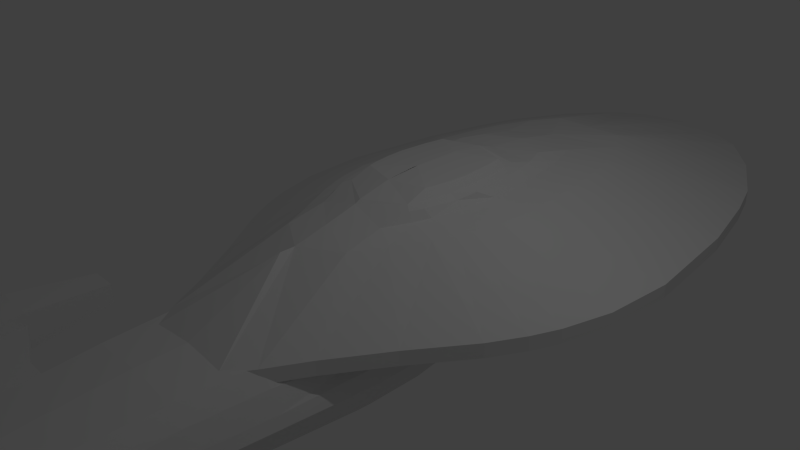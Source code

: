 # Source: voyager-2-mesh-complete.blend  (saved by Blender 2.76.0; exported with 4.5.12 LTS)
import bpy
from mathutils import Matrix  # noqa: F401  (used for matrix-valued properties, if any)

bpy.ops.wm.read_factory_settings(use_empty=True)
scene = bpy.context.scene
scene.name = 'Scene'

# ---- collections
col_collection_1 = bpy.data.collections.new('Collection 1'); scene.collection.children.link(col_collection_1)
col_collection_2 = bpy.data.collections.new('Collection 2'); scene.collection.children.link(col_collection_2)
col_collection_3 = bpy.data.collections.new('Collection 3'); scene.collection.children.link(col_collection_3)

# ---- materials (node trees are filled in below, after node groups)
mat_material = bpy.data.materials.new('Material')
mat_material.alpha_threshold = 0.0
mat_material.use_transparent_shadow = False
mat_material.preview_render_type = 'FLAT'
mat_material.roughness = 0.5
mat_material.line_color = (0.0, 0.0, 0.0, 1.0)

# ---- material node trees

# ---- world
world_world = bpy.data.worlds.new('World'); scene.world = world_world
world_world.color = (0.05088, 0.05088, 0.05088)
world_world.use_sun_shadow = False
world_world.sun_shadow_jitter_overblur = 0.0
world_world.cycles.sampling_method = 'MANUAL'
world_world.cycles.sample_map_resolution = 256

# ---- cameras
cam_camera = bpy.data.cameras.new('Camera')
cam_camera.clip_end = 100.0
cam_camera.lens = 35.0
cam_camera.sensor_width = 32.0
cam_camera.sensor_height = 18.0
cam_camera.ortho_scale = 7.314
cam_camera.dof.focus_distance = 0.0
cam_camera.dof.aperture_fstop = 128.0

# ---- lights
light_lamp = bpy.data.lights.new('Lamp', 'POINT')
light_lamp.transmission_factor = 0.0
light_lamp.cutoff_distance = 30.0
light_lamp.energy = 100.0
light_lamp.shadow_buffer_clip_start = 1.001
light_lamp.shadow_soft_size = 0.1
light_lamp.shadow_maximum_resolution = 0.006
light_lamp.use_absolute_resolution = True
light_lamp.cycles.use_multiple_importance_sampling = False

# ---- meshes
me_cube = bpy.data.meshes.new('Cube')
me_cube.from_pydata([(0.6464, -2.78, -0.3337), (0.8734, -2.43, -0.3337), (1.173, -1.893, -0.3337), (1.668, -1.119, -0.3337), (2.214, -0.3457, -0.3337), (2.472, 0.1185, -0.3337), (2.637, 0.5002, -0.3337), (2.833, 1.191, -0.3337), (2.915, 2.199, -0.3337), (2.739, 3.795, -0.3337), (2.486, 4.874, -0.3337), (2.276, 5.523, -0.3337), (1.77, 6.458, -0.3337), (1.176, 7.163, -0.3337), (0.7028, 7.449, -0.3337), (0.6464, -2.78, -0.1337), (0.8734, -2.43, -0.1337), (1.173, -1.893, -0.1337), (1.668, -1.119, -0.1337), (2.214, -0.3457, -0.1337), (2.472, 0.1185, -0.1337), (2.637, 0.5002, -0.1337), (2.833, 1.191, -0.1337), (2.915, 2.199, -0.1337), (2.739, 3.795, -0.1337), (2.486, 4.874, -0.1337), (2.276, 5.523, -0.1337), (1.77, 6.458, -0.1337), (1.176, 7.163, -0.1337), (0.5497, -0.8981, 0.5651), (0.7702, -0.4333, 0.5651), (1.014, 0.03155, 0.5651), (1.129, 0.3104, 0.5651), (1.202, 0.5398, 0.5651), (1.289, 0.955, 0.5651), (1.326, 1.561, 0.5651), (1.247, 2.519, 0.5651), (1.135, 3.167, 0.5651), (1.041, 3.557, 0.5651), (0.8159, 4.119, 0.5651), (0.5512, 4.542, 0.5651), (0.6127, -0.7502, -0.3968), (0.8573, -0.1829, -0.3968), (1.127, 0.3845, -0.3968), (1.255, 0.7248, -0.3968), (1.336, 1.005, -0.3968), (1.433, 1.512, -0.3968), (1.473, 2.251, -0.3968), (1.386, 3.421, -0.3968), (1.261, 4.211, -0.3968), (1.158, 4.688, -0.3968), (0.9079, 5.373, -0.3968), (0.6144, 5.89, -0.3968), (0.5389, -0.9468, -0.3968), (0.735, -0.4665, -0.3968), (0.9923, 0.1008, -0.3968), (1.191, 0.5546, -0.3968), (1.295, 0.8648, -0.3968), (1.385, 1.258, -0.3968), (1.453, 1.881, -0.3968), (1.43, 2.836, -0.3968), (1.324, 3.816, -0.3968), (1.21, 4.449, -0.3968), (1.033, 5.03, -0.3968), (0.7612, 5.632, -0.3968), (0.8632, 3.262, -0.4977), (0.8133, 3.936, -0.5013), (0.7415, 4.391, -0.5066), (0.6823, 4.665, -0.5109), (0.5388, 5.059, -0.5214), (0.8517, 3.05, -0.4985), (0.8382, 3.599, -0.4995), (0.7774, 4.163, -0.5039), (0.7119, 4.528, -0.5087), (0.6105, 4.862, -0.5162), (0.527, -0.3498, 0.6819), (0.6884, 0.04631, 0.6819), (0.7646, 0.284, 0.6819), (0.8952, 1.282, 0.6819), (0.8432, 2.027, 0.6819), (0.7685, 2.531, 0.6819), (0.7067, 2.834, 0.6819), (0.5573, 3.271, 0.6819), (0.6224, 0.04018, 0.8042), (0.6902, 0.23, 0.8042), (0.8065, 1.047, 0.8042), (0.7602, 1.645, 0.8042), (0.6937, 2.049, 0.8042), (0.6387, 2.292, 0.8042), (0.5055, 2.642, 0.8042), (0.525, 0.1088, 0.8444), (0.5815, 0.2944, 0.8444), (0.6177, 0.447, 0.8444), (0.6606, 0.7233, 0.8444), (0.6784, 1.064, 0.8444), (0.6398, 1.525, 0.8444), (0.5844, 1.837, 0.8444), (0.5386, 2.025, 0.8444), (0.512, 0.428, 0.9599), (0.5438, 0.5513, 0.9599), (0.5815, 0.8007, 0.9599), (0.5971, 1.068, 0.9599), (0.5633, 1.492, 0.9599), (0.5146, 1.778, 0.9599), (0.0, 7.609, -0.3337), (0.0, -2.866, -0.3337), (-0.6464, -2.78, -0.3337), (-0.8734, -2.43, -0.3337), (-1.173, -1.893, -0.3337), (-1.668, -1.119, -0.3337), (-2.214, -0.3457, -0.3337), (-2.472, 0.1185, -0.3337), (-2.637, 0.5002, -0.3337), (-2.833, 1.191, -0.3337), (-2.915, 2.199, -0.3337), (-2.739, 3.795, -0.3337), (-2.486, 4.874, -0.3337), (-2.276, 5.523, -0.3337), (-1.77, 6.458, -0.3337), (-1.176, 7.163, -0.3337), (-0.7028, 7.449, -0.3337), (0.0, 7.597, -0.3337), (0.0, -2.866, -0.1337), (-0.6464, -2.78, -0.1337), (-0.8734, -2.43, -0.1337), (-1.173, -1.893, -0.1337), (-1.668, -1.119, -0.1337), (-2.214, -0.3457, -0.1337), (-2.472, 0.1185, -0.1337), (-2.637, 0.5002, -0.1337), (-2.833, 1.191, -0.1337), (-2.915, 2.199, -0.1337), (-2.739, 3.795, -0.1337), (-2.486, 4.874, -0.1337), (-2.276, 5.523, -0.1337), (-1.77, 6.458, -0.1337), (-1.176, 7.163, -0.1337), (-0.7028, 7.449, -0.1337), (0.0, 7.597, -0.1337), (0.0, -1.431, 0.5651), (0.0, -1.22, 0.5651), (-0.5497, -0.8981, 0.5651), (-0.7702, -0.4333, 0.5651), (-1.014, 0.03155, 0.5651), (-1.129, 0.3104, 0.5651), (-1.202, 0.5398, 0.5651), (-1.289, 0.955, 0.5651), (-1.247, 2.519, 0.5651), (-1.135, 3.167, 0.5651), (-1.041, 3.557, 0.5651), (-0.8159, 4.119, 0.5651), (-0.5512, 4.542, 0.5651), (0.0, 6.217, -0.3968), (0.0, -1.464, -0.3968), (0.0, -1.401, -0.3968), (0.0, -1.143, -0.3968), (-0.6127, -0.7502, -0.3968), (-0.8573, -0.1829, -0.3968), (-1.127, 0.3845, -0.3968), (-1.255, 0.7248, -0.3968), (-1.336, 1.005, -0.3968), (-1.433, 1.512, -0.3968), (-1.473, 2.251, -0.3968), (-1.386, 3.421, -0.3968), (-1.261, 4.211, -0.3968), (-1.158, 4.688, -0.3968), (-0.9079, 5.373, -0.3968), (-0.6144, 5.89, -0.3968), (0.0, 6.1, -0.3968), (0.0, 6.209, -0.3968), (0.0, 1.677, -0.3968), (0.0, -1.432, -0.3968), (0.0, -1.272, -0.3968), (-0.5389, -0.9468, -0.3968), (-0.735, -0.4665, -0.3968), (-0.9923, 0.1008, -0.3968), (-1.191, 0.5546, -0.3968), (-1.295, 0.8648, -0.3968), (-1.385, 1.258, -0.3968), (-1.453, 1.881, -0.3968), (-1.43, 2.836, -0.3968), (-1.324, 3.816, -0.3968), (-1.21, 4.449, -0.3968), (-1.033, 5.03, -0.3968), (-0.7612, 5.632, -0.3968), (0.0, 5.995, -0.3968), (0.0, 6.154, -0.3968), (0.0, 6.213, -0.3968), (-0.8632, 3.262, -0.4977), (-0.8133, 3.936, -0.5013), (-0.7415, 4.391, -0.5066), (-0.6823, 4.665, -0.5109), (-0.5388, 5.059, -0.5214), (0.0, 5.357, -0.5338), (0.0, 2.932, -0.5581), (-0.8517, 3.05, -0.4985), (-0.8382, 3.599, -0.4995), (-0.7774, 4.163, -0.5039), (-0.7119, 4.528, -0.5087), (-0.6105, 4.862, -0.5162), (0.0, 5.208, -0.5276), (0.0, 5.417, -0.5387), (0.0, -0.7459, 0.6819), (-0.527, -0.3498, 0.6819), (-0.6884, 0.04631, 0.6819), (-0.7646, 0.284, 0.6819), (-0.8712, 0.8333, 0.6819), (-0.8952, 1.282, 0.6819), (-0.8432, 2.027, 0.6819), (-0.7685, 2.531, 0.6819), (-0.7067, 2.834, 0.6819), (-0.5573, 3.271, 0.6819), (0.0, 3.6, 0.6819), (-0.8179, 0.5586, 0.6819), (-1.268, 1.737, 0.5651), (0.0, -0.2762, 0.8042), (-0.6224, 0.04018, 0.8042), (-0.6902, 0.23, 0.8042), (-0.7336, 0.3861, 0.8042), (-0.7851, 0.6687, 0.8042), (-0.8065, 1.047, 0.8042), (-0.7602, 1.645, 0.8042), (-0.6937, 2.049, 0.8042), (-0.6387, 2.292, 0.8042), (-0.5055, 2.642, 0.8042), (0.0, 2.906, 0.8042), (0.0, -0.2005, 0.8444), (-0.525, 0.1088, 0.8444), (-0.5815, 0.2944, 0.8444), (-0.6177, 0.447, 0.8444), (-0.6606, 0.7233, 0.8444), (-0.6784, 1.064, 0.8444), (-0.6398, 1.525, 0.8444), (-0.5844, 1.837, 0.8444), (-0.5386, 2.025, 0.8444), (0.0, 2.295, 0.8444), (0.0, 0.2781, 0.9599), (-0.512, 0.428, 0.9599), (-0.5438, 0.5513, 0.9599), (-0.5815, 0.8007, 0.9599), (-0.5971, 1.068, 0.9599), (-0.5633, 1.492, 0.9599), (-0.5146, 1.778, 0.9599), (0.0, 1.951, 0.9599), (0.0, 0.7182, 1.0), (0.0, 0.7862, 1.0), (0.0, 0.8421, 1.0), (0.0, 0.9434, 1.0), (0.0, 1.091, 1.0), (0.0, 1.325, 1.0), (0.0, 1.483, 1.0), (0.8299, 0.7828, 0.6819), (0.7452, 0.7531, 0.7632), (0.7084, 7.422, -0.136), (0.0, 4.542, 0.5651)], [], [(13, 12, 51, 64, 52), (22, 23, 35, 34), (10, 11, 26, 25), (3, 4, 19, 18), (11, 12, 27, 26), (4, 5, 20, 19), (12, 13, 28, 27), (5, 6, 21, 20), (6, 7, 22, 21), (105, 0, 15, 122), (7, 8, 23, 22), (0, 1, 16, 15), (8, 9, 24, 23), (1, 2, 17, 16), (9, 10, 25, 24), (2, 3, 18, 17), (37, 38, 81, 80), (15, 16, 140, 139), (23, 24, 36, 35), (16, 17, 29, 140), (24, 25, 37, 36), (17, 18, 30, 29), (25, 26, 38, 37), (18, 19, 31, 30), (26, 27, 39, 38), (19, 20, 32, 31), (27, 28, 40, 39), (20, 21, 33, 32), (21, 22, 34, 33), (15, 139, 122), (152, 187, 169, 186, 168, 185, 52, 64, 51, 63, 50, 62, 49, 61, 48, 60, 47, 59, 46, 58, 45, 57, 44, 56, 43, 55, 42, 54, 41, 53, 155, 172, 154, 171, 153, 170), (6, 5, 44, 57, 45), (14, 13, 52, 185, 168), (7, 6, 45, 58, 46), (0, 105, 153, 171, 154), (121, 14, 168, 186, 169), (8, 7, 46, 59, 47), (1, 0, 154, 172, 155), (9, 8, 47, 60, 48), (2, 1, 155, 53, 41), (10, 9, 48, 61, 49), (3, 2, 41, 54, 42), (11, 10, 49, 62, 50), (4, 3, 42, 55, 43), (12, 11, 50, 63, 51), (5, 4, 43, 56, 44), (64, 51, 69, 200), (63, 51, 69, 74), (52, 185, 201, 193), (52, 64, 200, 193), (59, 47, 65, 70), (47, 60, 71, 65), (170, 59, 70, 194), (60, 48, 66, 71), (48, 61, 72, 66), (61, 49, 67, 72), (49, 62, 73, 67), (50, 63, 74, 68), (62, 50, 68, 73), (30, 31, 76, 75), (38, 39, 82, 81), (31, 32, 77, 76), (39, 40, 212, 82), (35, 36, 79, 78), (36, 37, 80, 79), (29, 30, 75, 202), (78, 79, 86, 85), (79, 80, 87, 86), (214, 147, 132, 131), (80, 81, 88, 87), (75, 76, 83, 215), (81, 82, 89, 88), (76, 77, 84, 83), (82, 212, 225, 89), (95, 96, 103, 102), (85, 86, 95, 94), (86, 87, 96, 95), (87, 88, 97, 96), (215, 83, 90, 226), (88, 89, 235, 97), (83, 84, 91, 90), (225, 224, 235), (243, 242, 250), (96, 97, 243, 103), (90, 91, 98, 236), (91, 92, 99, 98), (92, 93, 100, 99), (93, 94, 101, 100), (94, 95, 102, 101), (236, 98, 245, 244), (98, 99, 246, 245), (99, 100, 247, 246), (100, 101, 248, 247), (101, 102, 249, 248), (102, 103, 250, 249), (119, 167, 184, 166, 118), (116, 133, 134, 117), (109, 126, 127, 110), (117, 134, 135, 118), (110, 127, 128, 111), (118, 135, 136, 119), (111, 128, 129, 112), (119, 136, 137, 120), (112, 129, 130, 113), (105, 122, 123, 106), (120, 137, 138, 121), (113, 130, 131, 114), (106, 123, 124, 107), (114, 131, 132, 115), (107, 124, 125, 108), (115, 132, 133, 116), (108, 125, 126, 109), (148, 209, 210, 149), (123, 139, 140, 124), (124, 140, 141, 125), (132, 147, 148, 133), (125, 141, 142, 126), (133, 148, 149, 134), (126, 142, 143, 127), (134, 149, 150, 135), (127, 143, 144, 128), (202, 141, 140), (135, 150, 151, 136), (128, 144, 145, 129), (129, 145, 146, 130), (139, 123, 122), (152, 170, 153, 171, 154, 172, 155, 173, 156, 174, 157, 175, 158, 176, 159, 177, 160, 178, 161, 179, 162, 180, 163, 181, 164, 182, 165, 183, 166, 184, 167, 185, 168, 186, 169, 187), (112, 160, 177, 159, 111), (105, 153, 170, 152, 104), (120, 168, 185, 167, 119), (113, 161, 178, 160, 112), (106, 154, 171, 153, 105), (121, 169, 186, 168, 120), (114, 162, 179, 161, 113), (107, 155, 172, 154, 106), (115, 163, 180, 162, 114), (108, 156, 173, 155, 107), (104, 152, 187, 169, 121), (116, 164, 181, 163, 115), (109, 157, 174, 156, 108), (117, 165, 182, 164, 116), (110, 158, 175, 157, 109), (118, 166, 183, 165, 117), (111, 159, 176, 158, 110), (184, 200, 192, 166), (183, 199, 192, 166), (167, 193, 201, 185), (167, 193, 200, 184), (200, 192, 199, 191, 198, 190, 197, 189, 196, 188, 195, 194), (70, 65, 71, 66, 72, 67, 73, 68, 74, 69, 200, 194), (179, 195, 188, 162), (162, 188, 196, 180), (170, 194, 195, 179), (180, 196, 189, 163), (163, 189, 197, 181), (181, 197, 190, 164), (164, 190, 198, 182), (165, 191, 199, 183), (182, 198, 191, 165), (142, 203, 204, 143), (149, 210, 211, 150), (143, 204, 205, 144), (150, 211, 212, 151), (218, 213, 205, 217), (147, 208, 209, 148), (141, 202, 203, 142), (206, 219, 220, 207), (207, 214, 146, 206), (207, 220, 221, 208), (207, 208, 147, 214), (208, 221, 222, 209), (214, 131, 130, 146), (209, 222, 223, 210), (203, 215, 216, 204), (210, 223, 224, 211), (204, 216, 217, 205), (211, 224, 225, 212), (206, 146, 145, 213), (213, 218, 219, 206), (213, 145, 144, 205), (232, 241, 242, 233), (220, 231, 232, 221), (221, 232, 233, 222), (222, 233, 234, 223), (215, 226, 227, 216), (223, 234, 235, 224), (216, 227, 228, 217), (225, 235, 89), (217, 228, 229, 218), (235, 243, 97), (218, 229, 230, 219), (235, 234, 243), (219, 230, 231, 220), (103, 243, 250), (233, 242, 243, 234), (227, 236, 237, 228), (228, 237, 238, 229), (229, 238, 239, 230), (230, 239, 240, 231), (231, 240, 241, 232), (236, 244, 245, 237), (237, 245, 246, 238), (238, 246, 247, 239), (239, 247, 248, 240), (240, 248, 249, 241), (241, 249, 250, 242), (202, 140, 29), (215, 202, 75), (215, 203, 202), (227, 226, 236), (90, 236, 226), (33, 77, 32), (77, 33, 251), (33, 34, 251), (35, 78, 251, 34), (91, 84, 252, 93, 92), (93, 252, 85, 94), (77, 251, 252, 84), (78, 85, 252, 251), (14, 253, 28, 13), (253, 14, 104, 138), (151, 212, 254), (212, 40, 254), (40, 28, 253, 254), (138, 254, 253), (138, 137, 254), (136, 151, 254, 137)])
me_cube.materials.append(mat_material)
me_cube.use_remesh_preserve_volume = False
me_cube.use_remesh_preserve_attributes = False
me_cube.use_mirror_vertex_groups = False
me_cube.update()
me_cube_001 = bpy.data.meshes.new('Cube.001')
me_cube_001.from_pydata([(0.8289, 1.351, 0.1722), (0.9979, 1.3, 0.0667), (1.119, 1.239, -0.05992), (1.167, 1.146, -0.2499), (1.04, 0.9927, -0.5664), (0.841, 0.9005, -0.7563), (0.6776, 1.183, -0.7028), (0.8356, 1.311, -0.5357), (0.9362, 1.524, -0.2572), (0.8979, 1.652, -0.09006), (0.8021, 1.737, 0.02134), (0.668, 1.808, 0.1142), (0.9008, 0.04896, 0.2243), (1.085, 0.0476, 0.107), (1.216, 0.04598, -0.03374), (1.268, 0.04355, -0.2449), (1.131, 0.03949, -0.5967), (0.9139, 0.03705, -0.8079), (0.5661, 0.03462, -1.019), (0.9008, -0.7282, 0.2243), (1.085, -0.7296, 0.107), (1.216, -0.7312, -0.03374), (1.268, -0.7336, -0.2449), (1.131, -0.7377, -0.5967), (0.9139, -0.7401, -0.8079), (0.5661, -0.7426, -1.019), (0.8173, -2.006, 0.4411), (0.9891, -2.007, 0.2081), (1.112, -2.008, -0.07148), (1.161, -2.011, -0.2279), (1.032, -2.015, -0.5514), (0.8296, -2.017, -0.7456), (0.7648, -3.045, 0.4302), (0.9297, -3.046, 0.2202), (1.047, -3.048, -0.03182), (1.095, -3.05, -0.1904), (0.9709, -3.054, -0.482), (0.7766, -3.057, -0.6571), (0.7293, -4.544, 0.3213), (0.8673, -4.523, 0.1214), (1.035, -4.403, -0.09535), (1.08, -4.252, -0.2396), (0.9604, -4.001, -0.48), (0.7724, -3.85, -0.6243), (0.7983, -4.533, 0.2214), (1.057, -4.328, -0.1675), (0.9166, -4.511, 0.001485), (0.6213, -3.774, -0.6964), (1.02, -4.126, -0.3598), (0.8664, -3.925, -0.5521), (0.5716, -4.547, 0.348), (0.5758, -5.667, 0.237), (0.698, -5.808, 0.08654), (0.6369, -5.737, 0.1618), (0.7416, -5.893, -0.003763), (1.046, -4.366, -0.1314), (0.8919, -4.517, 0.06145), (0.8328, -4.528, 0.1714), (0.9756, -4.457, -0.04693), (0.9164, -4.468, 0.06301), (0.9042, -4.493, 0.06223), (-0.8214, 1.351, 0.1722), (-0.9904, 1.3, 0.0667), (-1.111, 1.239, -0.05992), (-1.159, 1.146, -0.2499), (-1.033, 0.9927, -0.5664), (-0.8335, 0.9005, -0.7563), (0.003734, 0.8083, -0.9463), (0.003734, 1.055, -0.8699), (-0.6701, 1.183, -0.7028), (-0.8281, 1.311, -0.5357), (-0.9287, 1.524, -0.2572), (-0.8904, 1.652, -0.09006), (-0.7946, 1.737, 0.02134), (-0.6605, 1.808, 0.1142), (0.003734, 1.827, 0.1389), (0.003734, 1.365, 0.2004), (-0.8933, 0.04896, 0.2243), (-1.077, 0.0476, 0.107), (-1.208, 0.04598, -0.03374), (-1.261, 0.04355, -0.2449), (-1.123, 0.03949, -0.5967), (-0.9065, 0.03705, -0.8079), (-0.5586, 0.03462, -1.019), (0.003734, 0.03358, -1.109), (0.003734, 0.04932, 0.2556), (-0.8933, -0.7282, 0.2243), (-1.077, -0.7296, 0.107), (-1.208, -0.7312, -0.03374), (-1.261, -0.7336, -0.2449), (-1.123, -0.7377, -0.5967), (-0.9065, -0.7401, -0.8079), (-0.5586, -0.7426, -1.019), (0.003734, -0.7436, -1.109), (0.003734, -0.7279, 0.2556), (-0.8099, -2.006, 0.4411), (-0.9816, -2.007, 0.2081), (-1.104, -2.008, -0.07148), (-1.153, -2.011, -0.2279), (-1.025, -2.015, -0.5514), (-0.8221, -2.017, -0.7456), (0.003734, -2.02, -0.9397), (0.003734, -2.005, 0.5032), (-0.7573, -3.045, 0.4302), (-0.9222, -3.046, 0.2202), (-1.04, -3.048, -0.03182), (-1.087, -3.05, -0.1904), (-0.9634, -3.054, -0.482), (-0.7691, -3.057, -0.6571), (0.003734, -3.059, -0.8321), (0.003734, -3.045, 0.4862), (-0.7218, -4.544, 0.3213), (-0.8598, -4.523, 0.1214), (-1.027, -4.403, -0.09535), (-1.073, -4.252, -0.2396), (-0.953, -4.001, -0.48), (-0.7649, -3.85, -0.6243), (0.003734, -3.699, -0.7685), (0.003734, -4.549, 0.3746), (-0.7908, -4.533, 0.2214), (-1.05, -4.328, -0.1675), (-0.9091, -4.511, 0.001485), (-0.6139, -3.774, -0.6964), (-1.013, -4.126, -0.3598), (-0.8589, -3.925, -0.5521), (-0.5641, -4.547, 0.348), (0.003734, -4.529, -0.06237), (-0.5683, -5.667, 0.237), (-0.6905, -5.808, 0.08654), (-0.6294, -5.737, 0.1618), (-0.7342, -5.893, -0.003763), (0.003734, -5.648, 0.2571), (0.003734, -5.939, -0.05549), (-1.038, -4.366, -0.1314), (-0.8845, -4.517, 0.06145), (-0.8253, -4.528, 0.1714), (-0.9681, -4.457, -0.04693), (-0.9089, -4.468, 0.06301), (-0.8967, -4.493, 0.06223)], [(67, 84)], [(7, 6, 5, 4), (6, 68, 67, 5), (76, 0, 12, 85), (11, 10, 1, 0), (10, 9, 2, 1), (8, 7, 4, 3), (75, 11, 0, 76), (9, 8, 3, 2), (5, 67, 18, 17), (2, 3, 15, 14), (3, 4, 16, 15), (6, 7, 8, 9, 10, 11, 75, 74, 73, 72, 71, 70, 69, 68), (0, 1, 13, 12), (4, 5, 17, 16), (1, 2, 14, 13), (20, 21, 28, 27), (16, 17, 24, 23), (13, 14, 21, 20), (12, 13, 20, 19), (85, 12, 19, 94), (17, 18, 25, 24), (14, 15, 22, 21), (15, 16, 23, 22), (18, 84, 93, 25), (26, 27, 33, 32), (19, 20, 27, 26), (94, 19, 26, 102), (24, 25, 101, 31), (21, 22, 29, 28), (22, 23, 30, 29), (101, 93, 92), (23, 24, 31, 30), (110, 32, 38, 50, 118), (102, 26, 32, 110), (31, 101, 109, 37), (28, 29, 35, 34), (29, 30, 36, 35), (30, 31, 37, 36), (27, 28, 34, 33), (37, 109, 117, 47, 43), (34, 35, 41, 45, 55, 40), (35, 36, 42, 48, 41), (36, 37, 43, 49, 42), (33, 34, 40, 58, 46, 56, 39), (32, 33, 39, 57, 44, 38), (46, 126, 132, 54), (46, 56, 39, 52, 54), (39, 57, 44, 53, 52), (38, 50, 131, 51), (44, 38, 51, 53), (118, 125, 131), (60, 59, 44, 57), (56, 60, 57, 39), (46, 58, 60, 56), (58, 40, 59, 60), (51, 131, 127, 129, 128, 130, 132, 54, 52, 53), (70, 65, 66, 69), (69, 66, 67, 68), (76, 85, 77, 61), (74, 61, 62, 73), (73, 62, 63, 72), (71, 64, 65, 70), (75, 76, 61, 74), (72, 63, 64, 71), (66, 82, 83, 67), (63, 79, 80, 64), (64, 80, 81, 65), (84, 18, 67, 83), (61, 77, 78, 62), (65, 81, 82, 66), (62, 78, 79, 63), (87, 96, 97, 88), (81, 90, 91, 82), (78, 87, 88, 79), (77, 86, 87, 78), (85, 94, 86, 77), (82, 91, 92, 83), (79, 88, 89, 80), (80, 89, 90, 81), (83, 92, 93, 84), (95, 103, 104, 96), (86, 95, 96, 87), (94, 102, 95, 86), (91, 100, 101, 92), (88, 97, 98, 89), (89, 98, 99, 90), (25, 93, 101), (90, 99, 100, 91), (110, 118, 125, 111, 103), (102, 110, 103, 95), (100, 108, 109, 101), (97, 105, 106, 98), (98, 106, 107, 99), (55, 45, 41, 48, 42, 49, 43, 47, 117, 122, 116, 124, 115, 123, 114, 120, 133, 113, 136, 121, 126, 46, 58, 40), (99, 107, 108, 100), (96, 104, 105, 97), (108, 116, 122, 117, 109), (105, 113, 133, 120, 114, 106), (106, 114, 123, 115, 107), (107, 115, 124, 116, 108), (104, 112, 134, 121, 136, 113, 105), (103, 111, 119, 135, 112, 104), (121, 130, 132, 126), (121, 130, 128, 112, 134), (112, 128, 129, 119, 135), (111, 127, 131, 125), (119, 129, 127, 111), (118, 50, 131), (138, 135, 119, 137), (134, 112, 135, 138), (121, 134, 138, 136), (136, 138, 137, 113)])
me_cube_001.use_remesh_preserve_volume = False
me_cube_001.use_remesh_preserve_attributes = False
me_cube_001.use_mirror_vertex_groups = False
me_cube_001.update()
me_cube_002 = bpy.data.meshes.new('Cube.002')
me_cube_002.from_pydata([(1.0, -1.86, 2.543), (1.0, -1.86, 4.543), (1.0, 1.698, 2.543), (1.0, 1.698, 4.543), (0.2646, -3.044, 2.543), (0.2646, -3.044, 4.543), (1.386, -1.86, 2.543), (1.386, -1.86, 4.543), (1.386, 1.698, 2.543), (1.386, 1.698, 4.543), (2.492, -0.6884, 2.543), (2.492, -0.6884, 4.543), (2.645, 2.159, 2.543), (2.645, 2.159, 4.543), (3.82, -0.6884, 2.543), (3.82, -0.6884, 4.543), (3.667, 2.159, 2.543), (3.667, 2.159, 4.543), (2.492, -0.6884, 4.543), (2.645, 2.159, 4.543), (3.82, -0.6884, 4.543), (3.667, 2.159, 4.543), (2.492, -0.6884, 6.373), (2.645, 2.159, 6.373), (3.82, -0.6884, 6.373), (3.667, 2.159, 6.373), (2.492, -0.6884, 1.018), (2.645, 2.159, 1.018), (3.82, -0.6884, 1.018), (3.667, 2.159, 1.018), (2.645, -2.209, 2.543), (2.645, -2.209, 4.543), (3.667, -2.209, 2.543), (3.667, -2.209, 4.543), (2.645, -2.209, 4.543), (3.667, -2.209, 4.543), (2.645, -2.209, 6.373), (3.667, -2.209, 6.373), (2.645, -2.209, 1.018), (3.667, -2.209, 1.018), (2.827, 4.041, 3.113), (2.827, 4.041, 4.209), (3.486, 4.041, 3.113), (3.486, 4.041, 4.209), (2.827, 4.041, 4.209), (3.486, 4.041, 4.209), (2.827, 4.041, 5.212), (3.486, 4.041, 5.212), (2.827, 4.041, 2.277), (3.486, 4.041, 2.277), (2.874, -2.583, 2.973), (2.874, -2.583, 4.292), (3.439, -2.583, 2.973), (3.439, -2.583, 4.292), (2.874, -2.583, 4.292), (3.439, -2.583, 4.292), (2.874, -2.583, 5.498), (3.439, -2.583, 5.498), (2.874, -2.583, 1.967), (3.439, -2.583, 1.967), (-1.035, -1.86, 2.543), (-1.035, -1.86, 4.543), (-1.035, 1.698, 2.543), (-1.035, 1.698, 4.543), (-3.07, -1.86, 2.543), (-3.07, -1.86, 4.543), (-3.07, 1.698, 2.543), (-3.07, 1.698, 4.543), (-1.035, -3.381, 2.543), (-1.035, -3.381, 4.543), (-2.335, -3.044, 2.543), (-2.335, -3.044, 4.543), (-3.456, -1.86, 2.543), (-3.456, -1.86, 4.543), (-3.456, 1.698, 2.543), (-3.456, 1.698, 4.543), (-4.562, -0.6884, 2.543), (-4.562, -0.6884, 4.543), (-4.715, 2.159, 2.543), (-4.715, 2.159, 4.543), (-5.89, -0.6884, 2.543), (-5.89, -0.6884, 4.543), (-5.737, 2.159, 2.543), (-5.737, 2.159, 4.543), (-4.562, -0.6884, 4.543), (-4.715, 2.159, 4.543), (-5.89, -0.6884, 4.543), (-5.737, 2.159, 4.543), (-4.562, -0.6884, 6.373), (-4.715, 2.159, 6.373), (-5.89, -0.6884, 6.373), (-5.737, 2.159, 6.373), (-4.562, -0.6884, 1.018), (-4.715, 2.159, 1.018), (-5.89, -0.6884, 1.018), (-5.737, 2.159, 1.018), (-4.715, -2.209, 2.543), (-4.715, -2.209, 4.543), (-5.737, -2.209, 2.543), (-5.737, -2.209, 4.543), (-4.715, -2.209, 4.543), (-5.737, -2.209, 4.543), (-4.715, -2.209, 6.373), (-5.737, -2.209, 6.373), (-4.715, -2.209, 1.018), (-5.737, -2.209, 1.018), (-4.897, 4.041, 3.113), (-4.897, 4.041, 4.209), (-5.556, 4.041, 3.113), (-5.556, 4.041, 4.209), (-4.897, 4.041, 4.209), (-5.556, 4.041, 4.209), (-4.897, 4.041, 5.212), (-5.556, 4.041, 5.212), (-4.897, 4.041, 2.277), (-5.556, 4.041, 2.277), (-4.944, -2.583, 2.973), (-4.944, -2.583, 4.292), (-5.509, -2.583, 2.973), (-5.509, -2.583, 4.292), (-4.944, -2.583, 4.292), (-5.509, -2.583, 4.292), (-4.944, -2.583, 5.498), (-5.509, -2.583, 5.498), (-4.944, -2.583, 1.967), (-5.509, -2.583, 1.967)], [], [(63, 3, 2, 62), (0, 2, 8, 6), (60, 62, 2, 0), (1, 3, 63, 61), (5, 69, 68, 4), (60, 0, 4, 68), (1, 61, 69, 5), (0, 1, 5, 4), (7, 6, 10, 11), (3, 1, 7, 9), (2, 3, 9, 8), (1, 0, 6, 7), (10, 12, 27, 26), (8, 9, 13, 12), (6, 8, 12, 10), (9, 7, 11, 13), (17, 15, 14, 16), (15, 17, 21, 20), (18, 11, 31, 34), (19, 23, 46, 44), (28, 14, 32, 39), (26, 28, 39, 38), (13, 11, 18, 19), (13, 19, 44, 41), (23, 22, 24, 25), (19, 18, 22, 23), (27, 12, 40, 48), (20, 21, 25, 24), (26, 27, 29, 28), (17, 16, 42, 43), (20, 24, 37, 35), (16, 14, 28, 29), (34, 31, 51, 54), (36, 34, 54, 56), (39, 32, 52, 59), (33, 35, 55, 53), (22, 18, 34, 36), (11, 10, 30, 31), (24, 22, 36, 37), (10, 26, 38, 30), (14, 15, 33, 32), (15, 20, 35, 33), (40, 41, 43, 42), (43, 41, 44, 45), (45, 44, 46, 47), (40, 42, 49, 48), (21, 17, 43, 45), (23, 25, 47, 46), (12, 13, 41, 40), (29, 27, 48, 49), (25, 21, 45, 47), (16, 29, 49, 42), (51, 50, 52, 53), (54, 55, 57, 56), (51, 53, 55, 54), (52, 50, 58, 59), (38, 39, 59, 58), (31, 30, 50, 51), (37, 36, 56, 57), (30, 38, 58, 50), (32, 33, 53, 52), (35, 37, 57, 55), (61, 60, 62, 63), (63, 62, 66, 67), (64, 72, 74, 66), (61, 69, 68, 60), (60, 64, 66, 62), (65, 61, 63, 67), (71, 70, 68, 69), (60, 68, 70, 64), (65, 71, 69, 61), (64, 70, 71, 65), (73, 77, 76, 72), (67, 75, 73, 65), (66, 74, 75, 67), (65, 73, 72, 64), (76, 92, 93, 78), (74, 78, 79, 75), (72, 76, 78, 74), (75, 79, 77, 73), (83, 82, 80, 81), (81, 86, 87, 83), (84, 100, 97, 77), (85, 110, 112, 89), (94, 105, 98, 80), (92, 104, 105, 94), (79, 85, 84, 77), (79, 107, 110, 85), (89, 91, 90, 88), (85, 89, 88, 84), (93, 114, 106, 78), (86, 90, 91, 87), (92, 94, 95, 93), (83, 109, 108, 82), (86, 101, 103, 90), (82, 95, 94, 80), (100, 120, 117, 97), (102, 122, 120, 100), (105, 125, 118, 98), (99, 119, 121, 101), (88, 102, 100, 84), (77, 97, 96, 76), (90, 103, 102, 88), (76, 96, 104, 92), (80, 98, 99, 81), (81, 99, 101, 86), (106, 108, 109, 107), (109, 111, 110, 107), (111, 113, 112, 110), (106, 114, 115, 108), (87, 111, 109, 83), (89, 112, 113, 91), (78, 106, 107, 79), (95, 115, 114, 93), (91, 113, 111, 87), (82, 108, 115, 95), (117, 119, 118, 116), (120, 122, 123, 121), (117, 120, 121, 119), (118, 125, 124, 116), (104, 124, 125, 105), (97, 117, 116, 96), (103, 123, 122, 102), (96, 116, 124, 104), (98, 118, 119, 99), (101, 121, 123, 103)])
me_cube_002.use_remesh_preserve_volume = False
me_cube_002.use_remesh_preserve_attributes = False
me_cube_002.use_mirror_vertex_groups = False
me_cube_002.update()

# ---- objects
ob_saucer = bpy.data.objects.new('Saucer', me_cube)
ob_lamp = bpy.data.objects.new('Lamp', light_lamp)
ob_camera = bpy.data.objects.new('Camera', cam_camera)
ob_cube = bpy.data.objects.new('Cube', me_cube_001)
ob_cube_001 = bpy.data.objects.new('Cube.001', me_cube_002)

# ---- transforms, parenting, visibility, modifiers, constraints
ob_saucer.location = (0.0, 0.0, 0.0)
ob_saucer.lock_rotations_4d = False
ob_saucer.empty_display_type = 'ARROWS'
ob_saucer.lineart.crease_threshold = 0.0
ob_lamp.location = (4.076, 1.005, 5.904)
ob_lamp.rotation_euler = (0.6503, 0.05522, 1.866)
ob_lamp.lock_rotations_4d = False
ob_lamp.empty_display_type = 'ARROWS'
ob_lamp.color = (0.0, 0.0, 0.0, 0.0)
ob_lamp.lineart.crease_threshold = 0.0
ob_camera.location = (7.481, -6.508, 5.344)
ob_camera.rotation_euler = (1.109, 0.01082, 0.8149)
ob_camera.lock_rotations_4d = False
ob_camera.empty_display_type = 'ARROWS'
ob_camera.color = (0.0, 0.0, 0.0, 0.0)
ob_camera.display_type = 'WIRE'
ob_camera.lineart.crease_threshold = 0.0
ob_cube.location = (-0.003734, -0.3561, -0.5675)
ob_cube.lineart.crease_threshold = 0.0
ob_cube_001.location = (0.643, -5.013, -0.943)
ob_cube_001.scale = (0.6249, 0.6249, 0.09688)
ob_cube_001.lineart.crease_threshold = 0.0

# ---- collection membership
col_collection_1.objects.link(ob_saucer)
col_collection_1.objects.link(ob_lamp)
col_collection_1.objects.link(ob_camera)
col_collection_2.objects.link(ob_cube)
col_collection_3.objects.link(ob_cube_001)

# ---- scene / render settings (as saved in the file)
scene.camera = ob_camera
scene.frame_start = 1; scene.frame_end = 250; scene.frame_set(1)
scene.render.engine = 'BLENDER_EEVEE_NEXT'
scene.render.resolution_percentage = 50
scene.render.dither_intensity = 0.0
scene.cycles.use_denoising = False
scene.cycles.samples = 10
scene.cycles.sampling_pattern = 'TABULATED_SOBOL'
scene.cycles.light_sampling_threshold = 0.0
scene.cycles.use_adaptive_sampling = False
scene.cycles.use_light_tree = False
scene.cycles.blur_glossy = 0.0
scene.cycles.pixel_filter_type = 'GAUSSIAN'
scene.cycles.sample_clamp_indirect = 0.0
scene.view_settings.view_transform = 'Standard'
bpy.context.view_layer.update()
